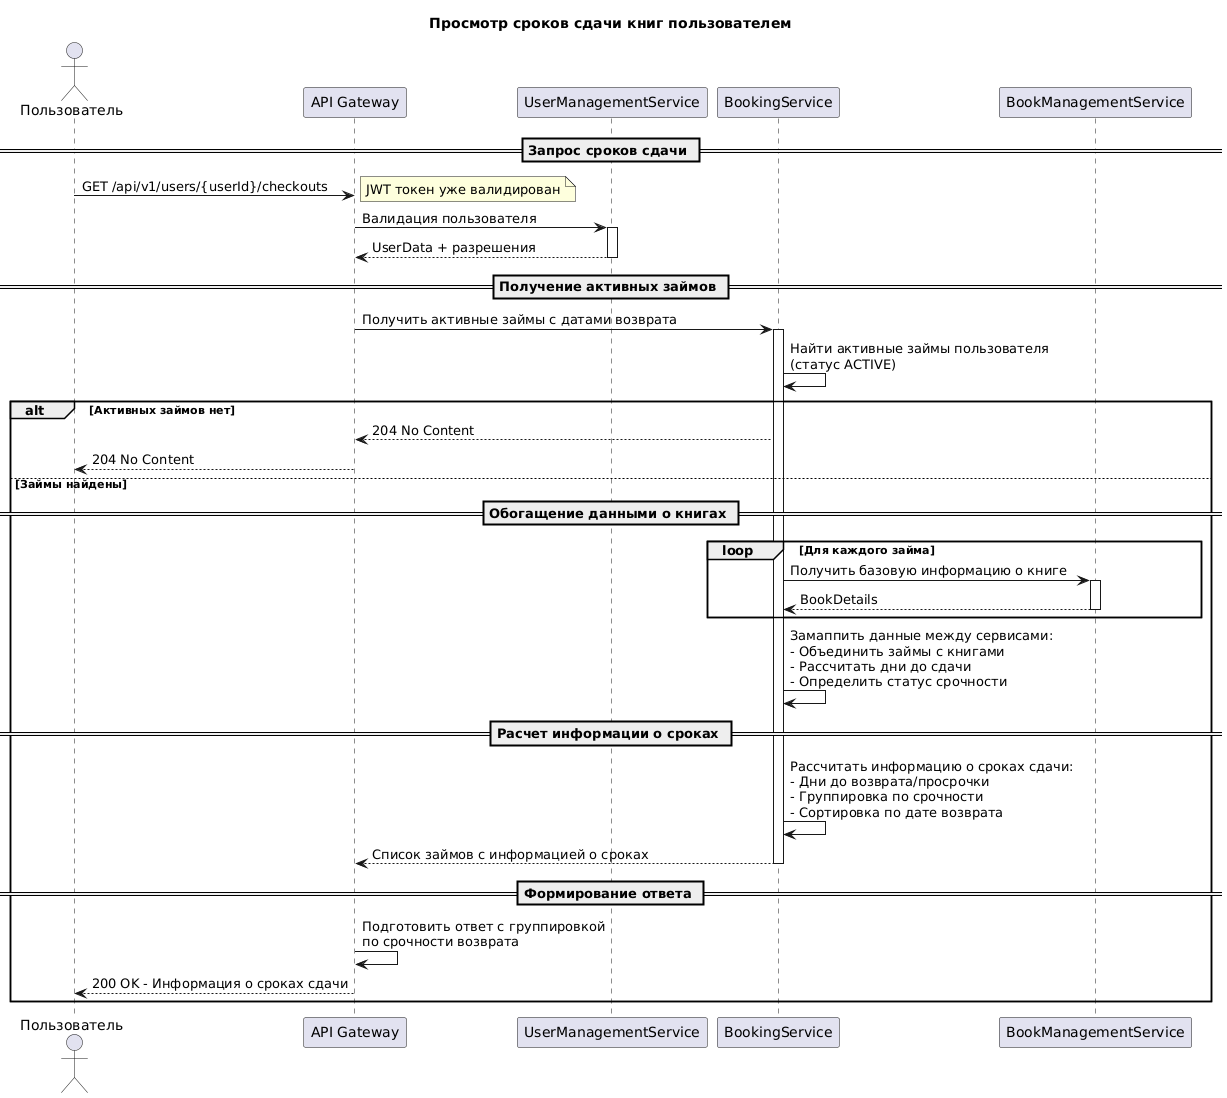

The diagram above was rendered by PlantUML. Its source (embedded in the PNG):
@startuml
title Просмотр сроков сдачи книг пользователем

actor "Пользователь" as User
participant "API Gateway" as Gateway
participant "UserManagementService" as UMS
participant "BookingService" as Booking
participant "BookManagementService" as BMS

== Запрос сроков сдачи ==
User -> Gateway: GET /api/v1/users/{userId}/checkouts
note right: JWT токен уже валидирован

Gateway -> UMS: Валидация пользователя
activate UMS
UMS --> Gateway: UserData + разрешения
deactivate UMS

== Получение активных займов ==
Gateway -> Booking: Получить активные займы с датами возврата
activate Booking
Booking -> Booking: Найти активные займы пользователя\n(статус ACTIVE)

alt Активных займов нет
    Booking --> Gateway: 204 No Content
    Gateway --> User: 204 No Content
else Займы найдены
    == Обогащение данными о книгах ==
    loop Для каждого займа
        Booking -> BMS: Получить базовую информацию о книге
        activate BMS
        BMS --> Booking: BookDetails
        deactivate BMS
    end
    
    Booking -> Booking: Замаппить данные между сервисами:\n- Объединить займы с книгами\n- Рассчитать дни до сдачи\n- Определить статус срочности
    
    == Расчет информации о сроках ==
    Booking -> Booking: Рассчитать информацию о сроках сдачи:\n- Дни до возврата/просрочки\n- Группировка по срочности\n- Сортировка по дате возврата
    
    Booking --> Gateway: Список займов с информацией о сроках
    deactivate Booking
    
    == Формирование ответа ==
    Gateway -> Gateway: Подготовить ответ с группировкой\nпо срочности возврата
    Gateway --> User: 200 OK - Информация о сроках сдачи
end
@enduml